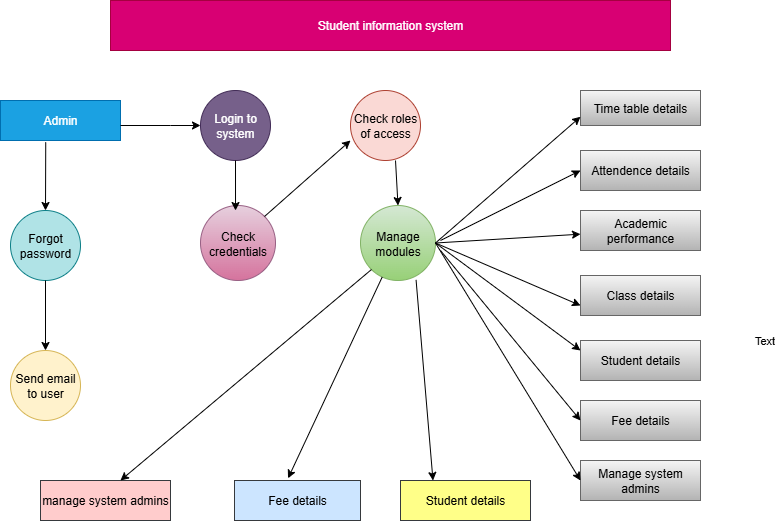

The diagram above was exported from draw.io. Its source (the exported page's mxGraphModel, read from the mxfile embedded in the PNG):
<mxGraphModel dx="1042" dy="562" grid="1" gridSize="10" guides="1" tooltips="1" connect="1" arrows="1" fold="1" page="1" pageScale="1" pageWidth="827" pageHeight="1169" math="0" shadow="0">
  <root>
    <mxCell id="0" />
    <mxCell id="1" parent="0" />
    <mxCell id="VGb7GZ8wfPoneYpwC4RJ-1" value="Student information system" style="rounded=0;whiteSpace=wrap;html=1;fillColor=#d80073;strokeColor=#A50040;fontColor=#ffffff;" vertex="1" parent="1">
      <mxGeometry x="170" y="40" width="560" height="50" as="geometry" />
    </mxCell>
    <mxCell id="VGb7GZ8wfPoneYpwC4RJ-2" value="Admin" style="rounded=0;whiteSpace=wrap;html=1;fillColor=#1ba1e2;fontColor=#ffffff;strokeColor=#006EAF;" vertex="1" parent="1">
      <mxGeometry x="60" y="140" width="120" height="40" as="geometry" />
    </mxCell>
    <mxCell id="VGb7GZ8wfPoneYpwC4RJ-3" value="Login to system" style="ellipse;whiteSpace=wrap;html=1;aspect=fixed;fillColor=#76608a;fontColor=#ffffff;strokeColor=#432D57;" vertex="1" parent="1">
      <mxGeometry x="260" y="130" width="70" height="70" as="geometry" />
    </mxCell>
    <mxCell id="VGb7GZ8wfPoneYpwC4RJ-4" value="Check roles of access" style="ellipse;whiteSpace=wrap;html=1;aspect=fixed;fillColor=#fad9d5;strokeColor=#ae4132;" vertex="1" parent="1">
      <mxGeometry x="410" y="130" width="70" height="70" as="geometry" />
    </mxCell>
    <mxCell id="VGb7GZ8wfPoneYpwC4RJ-5" value="Forgot password" style="ellipse;whiteSpace=wrap;html=1;aspect=fixed;fillColor=#b0e3e6;strokeColor=#0e8088;" vertex="1" parent="1">
      <mxGeometry x="70" y="250" width="70" height="70" as="geometry" />
    </mxCell>
    <mxCell id="VGb7GZ8wfPoneYpwC4RJ-6" value="Send email to user" style="ellipse;whiteSpace=wrap;html=1;aspect=fixed;fillColor=#fff2cc;strokeColor=#d6b656;" vertex="1" parent="1">
      <mxGeometry x="70" y="390" width="70" height="70" as="geometry" />
    </mxCell>
    <mxCell id="VGb7GZ8wfPoneYpwC4RJ-7" value="Check credentials" style="ellipse;whiteSpace=wrap;html=1;aspect=fixed;fillColor=#e6d0de;gradientColor=#d5739d;strokeColor=#996185;" vertex="1" parent="1">
      <mxGeometry x="260" y="245" width="75" height="75" as="geometry" />
    </mxCell>
    <mxCell id="VGb7GZ8wfPoneYpwC4RJ-8" value="Manage modules" style="ellipse;whiteSpace=wrap;html=1;aspect=fixed;fillColor=#d5e8d4;gradientColor=#97d077;strokeColor=#82b366;" vertex="1" parent="1">
      <mxGeometry x="420" y="245" width="75" height="75" as="geometry" />
    </mxCell>
    <mxCell id="VGb7GZ8wfPoneYpwC4RJ-9" value="Time table details" style="rounded=0;whiteSpace=wrap;html=1;fillColor=#f5f5f5;gradientColor=#b3b3b3;strokeColor=#666666;" vertex="1" parent="1">
      <mxGeometry x="640" y="130" width="120" height="35" as="geometry" />
    </mxCell>
    <mxCell id="VGb7GZ8wfPoneYpwC4RJ-10" value="Attendence details" style="rounded=0;whiteSpace=wrap;html=1;fillColor=#f5f5f5;strokeColor=#666666;gradientColor=#b3b3b3;" vertex="1" parent="1">
      <mxGeometry x="640" y="190" width="120" height="40" as="geometry" />
    </mxCell>
    <mxCell id="VGb7GZ8wfPoneYpwC4RJ-11" value="Academic performance" style="rounded=0;whiteSpace=wrap;html=1;fillColor=#f5f5f5;gradientColor=#b3b3b3;strokeColor=#666666;" vertex="1" parent="1">
      <mxGeometry x="640" y="250" width="120" height="40" as="geometry" />
    </mxCell>
    <mxCell id="VGb7GZ8wfPoneYpwC4RJ-12" value="Class details" style="rounded=0;whiteSpace=wrap;html=1;fillColor=#f5f5f5;gradientColor=#b3b3b3;strokeColor=#666666;" vertex="1" parent="1">
      <mxGeometry x="640" y="315" width="120" height="40" as="geometry" />
    </mxCell>
    <mxCell id="VGb7GZ8wfPoneYpwC4RJ-13" value="Student details" style="rounded=0;whiteSpace=wrap;html=1;fillColor=#f5f5f5;gradientColor=#b3b3b3;strokeColor=#666666;" vertex="1" parent="1">
      <mxGeometry x="640" y="380" width="120" height="40" as="geometry" />
    </mxCell>
    <mxCell id="VGb7GZ8wfPoneYpwC4RJ-14" value="Fee details" style="rounded=0;whiteSpace=wrap;html=1;fillColor=#f5f5f5;gradientColor=#b3b3b3;strokeColor=#666666;" vertex="1" parent="1">
      <mxGeometry x="640" y="440" width="120" height="40" as="geometry" />
    </mxCell>
    <mxCell id="VGb7GZ8wfPoneYpwC4RJ-15" value="Fee details" style="rounded=0;whiteSpace=wrap;html=1;fillColor=#cce5ff;strokeColor=#36393d;" vertex="1" parent="1">
      <mxGeometry x="294" y="520" width="126" height="40" as="geometry" />
    </mxCell>
    <mxCell id="VGb7GZ8wfPoneYpwC4RJ-16" value="Manage system admins" style="rounded=0;whiteSpace=wrap;html=1;fillColor=#f5f5f5;gradientColor=#b3b3b3;strokeColor=#666666;" vertex="1" parent="1">
      <mxGeometry x="640" y="500" width="120" height="40" as="geometry" />
    </mxCell>
    <mxCell id="VGb7GZ8wfPoneYpwC4RJ-17" value="manage system admins" style="rounded=0;whiteSpace=wrap;html=1;fillColor=#ffcccc;strokeColor=#36393d;" vertex="1" parent="1">
      <mxGeometry x="100" y="520" width="130" height="40" as="geometry" />
    </mxCell>
    <mxCell id="VGb7GZ8wfPoneYpwC4RJ-18" value="Student details" style="rounded=0;whiteSpace=wrap;html=1;fillColor=#ffff88;strokeColor=#36393d;" vertex="1" parent="1">
      <mxGeometry x="460" y="520" width="130" height="40" as="geometry" />
    </mxCell>
    <mxCell id="VGb7GZ8wfPoneYpwC4RJ-19" value="" style="endArrow=classic;html=1;rounded=0;entryX=0;entryY=0.75;entryDx=0;entryDy=0;exitX=1;exitY=0.5;exitDx=0;exitDy=0;" edge="1" parent="1" source="VGb7GZ8wfPoneYpwC4RJ-8" target="VGb7GZ8wfPoneYpwC4RJ-9">
      <mxGeometry width="50" height="50" relative="1" as="geometry">
        <mxPoint x="470" y="250" as="sourcePoint" />
        <mxPoint x="570" y="170" as="targetPoint" />
      </mxGeometry>
    </mxCell>
    <mxCell id="VGb7GZ8wfPoneYpwC4RJ-20" value="" style="endArrow=classic;html=1;rounded=0;entryX=0;entryY=0.5;entryDx=0;entryDy=0;" edge="1" parent="1" target="VGb7GZ8wfPoneYpwC4RJ-10">
      <mxGeometry width="50" height="50" relative="1" as="geometry">
        <mxPoint x="500" y="280" as="sourcePoint" />
        <mxPoint x="540" y="220" as="targetPoint" />
        <Array as="points" />
      </mxGeometry>
    </mxCell>
    <mxCell id="VGb7GZ8wfPoneYpwC4RJ-21" value="Text" style="edgeLabel;html=1;align=center;verticalAlign=middle;resizable=0;points=[];" vertex="1" connectable="0" parent="VGb7GZ8wfPoneYpwC4RJ-20">
      <mxGeometry x="0.076" y="1" relative="1" as="geometry">
        <mxPoint x="249" y="138" as="offset" />
      </mxGeometry>
    </mxCell>
    <mxCell id="VGb7GZ8wfPoneYpwC4RJ-22" value="" style="endArrow=classic;html=1;rounded=0;exitX=1;exitY=0.5;exitDx=0;exitDy=0;" edge="1" parent="1" source="VGb7GZ8wfPoneYpwC4RJ-8" target="VGb7GZ8wfPoneYpwC4RJ-11">
      <mxGeometry width="50" height="50" relative="1" as="geometry">
        <mxPoint x="500" y="290" as="sourcePoint" />
        <mxPoint x="540" y="250" as="targetPoint" />
        <Array as="points" />
      </mxGeometry>
    </mxCell>
    <mxCell id="VGb7GZ8wfPoneYpwC4RJ-23" value="" style="endArrow=classic;html=1;rounded=0;exitX=1;exitY=0.5;exitDx=0;exitDy=0;entryX=0;entryY=0.5;entryDx=0;entryDy=0;" edge="1" parent="1" source="VGb7GZ8wfPoneYpwC4RJ-8" target="VGb7GZ8wfPoneYpwC4RJ-16">
      <mxGeometry width="50" height="50" relative="1" as="geometry">
        <mxPoint x="460" y="320" as="sourcePoint" />
        <mxPoint x="630.25" y="490" as="targetPoint" />
      </mxGeometry>
    </mxCell>
    <mxCell id="VGb7GZ8wfPoneYpwC4RJ-25" value="" style="endArrow=classic;html=1;rounded=0;exitX=1;exitY=0.5;exitDx=0;exitDy=0;entryX=0;entryY=0.25;entryDx=0;entryDy=0;" edge="1" parent="1" source="VGb7GZ8wfPoneYpwC4RJ-8" target="VGb7GZ8wfPoneYpwC4RJ-13">
      <mxGeometry width="50" height="50" relative="1" as="geometry">
        <mxPoint x="550" y="410" as="sourcePoint" />
        <mxPoint x="600" y="360" as="targetPoint" />
      </mxGeometry>
    </mxCell>
    <mxCell id="VGb7GZ8wfPoneYpwC4RJ-28" value="" style="endArrow=classic;html=1;rounded=0;entryX=0;entryY=0.5;entryDx=0;entryDy=0;" edge="1" parent="1" target="VGb7GZ8wfPoneYpwC4RJ-14">
      <mxGeometry width="50" height="50" relative="1" as="geometry">
        <mxPoint x="500" y="290" as="sourcePoint" />
        <mxPoint x="560" y="410" as="targetPoint" />
      </mxGeometry>
    </mxCell>
    <mxCell id="VGb7GZ8wfPoneYpwC4RJ-29" value="" style="endArrow=classic;html=1;rounded=0;exitX=1;exitY=0.5;exitDx=0;exitDy=0;entryX=0;entryY=0.75;entryDx=0;entryDy=0;" edge="1" parent="1" source="VGb7GZ8wfPoneYpwC4RJ-8" target="VGb7GZ8wfPoneYpwC4RJ-12">
      <mxGeometry width="50" height="50" relative="1" as="geometry">
        <mxPoint x="550" y="350" as="sourcePoint" />
        <mxPoint x="600" y="300" as="targetPoint" />
      </mxGeometry>
    </mxCell>
    <mxCell id="VGb7GZ8wfPoneYpwC4RJ-30" value="" style="endArrow=classic;html=1;rounded=0;exitX=1;exitY=0.5;exitDx=0;exitDy=0;entryX=0;entryY=0.5;entryDx=0;entryDy=0;" edge="1" parent="1" target="VGb7GZ8wfPoneYpwC4RJ-3">
      <mxGeometry width="50" height="50" relative="1" as="geometry">
        <mxPoint x="180" y="165" as="sourcePoint" />
        <mxPoint x="260" y="170" as="targetPoint" />
        <Array as="points">
          <mxPoint x="230" y="165" />
        </Array>
      </mxGeometry>
    </mxCell>
    <mxCell id="VGb7GZ8wfPoneYpwC4RJ-37" value="" style="endArrow=classic;html=1;rounded=0;exitX=1;exitY=0;exitDx=0;exitDy=0;" edge="1" parent="1" source="VGb7GZ8wfPoneYpwC4RJ-7">
      <mxGeometry width="50" height="50" relative="1" as="geometry">
        <mxPoint x="360" y="230" as="sourcePoint" />
        <mxPoint x="410" y="180" as="targetPoint" />
      </mxGeometry>
    </mxCell>
    <mxCell id="VGb7GZ8wfPoneYpwC4RJ-38" value="" style="endArrow=classic;html=1;rounded=0;exitX=0.643;exitY=1;exitDx=0;exitDy=0;entryX=0.5;entryY=0;entryDx=0;entryDy=0;exitPerimeter=0;" edge="1" parent="1" source="VGb7GZ8wfPoneYpwC4RJ-4" target="VGb7GZ8wfPoneYpwC4RJ-8">
      <mxGeometry width="50" height="50" relative="1" as="geometry">
        <mxPoint x="425" y="245" as="sourcePoint" />
        <mxPoint x="475" y="195" as="targetPoint" />
      </mxGeometry>
    </mxCell>
    <mxCell id="VGb7GZ8wfPoneYpwC4RJ-39" value="" style="endArrow=classic;html=1;rounded=0;entryX=0.25;entryY=0;entryDx=0;entryDy=0;exitX=0.741;exitY=0.992;exitDx=0;exitDy=0;exitPerimeter=0;" edge="1" parent="1" source="VGb7GZ8wfPoneYpwC4RJ-8" target="VGb7GZ8wfPoneYpwC4RJ-18">
      <mxGeometry width="50" height="50" relative="1" as="geometry">
        <mxPoint x="455" y="320" as="sourcePoint" />
        <mxPoint x="420" y="390" as="targetPoint" />
      </mxGeometry>
    </mxCell>
    <mxCell id="VGb7GZ8wfPoneYpwC4RJ-40" value="" style="endArrow=classic;html=1;rounded=0;entryX=0.425;entryY=-0.055;entryDx=0;entryDy=0;entryPerimeter=0;" edge="1" parent="1" source="VGb7GZ8wfPoneYpwC4RJ-8" target="VGb7GZ8wfPoneYpwC4RJ-15">
      <mxGeometry width="50" height="50" relative="1" as="geometry">
        <mxPoint x="350" y="430" as="sourcePoint" />
        <mxPoint x="400" y="380" as="targetPoint" />
      </mxGeometry>
    </mxCell>
    <mxCell id="VGb7GZ8wfPoneYpwC4RJ-41" value="" style="endArrow=classic;html=1;rounded=0;entryX=0.615;entryY=0;entryDx=0;entryDy=0;entryPerimeter=0;exitX=0;exitY=1;exitDx=0;exitDy=0;" edge="1" parent="1" source="VGb7GZ8wfPoneYpwC4RJ-8" target="VGb7GZ8wfPoneYpwC4RJ-17">
      <mxGeometry width="50" height="50" relative="1" as="geometry">
        <mxPoint x="340" y="370" as="sourcePoint" />
        <mxPoint x="280" y="440" as="targetPoint" />
      </mxGeometry>
    </mxCell>
    <mxCell id="VGb7GZ8wfPoneYpwC4RJ-44" value="" style="endArrow=classic;html=1;rounded=0;exitX=0.377;exitY=1.045;exitDx=0;exitDy=0;exitPerimeter=0;entryX=0.5;entryY=0;entryDx=0;entryDy=0;" edge="1" parent="1" source="VGb7GZ8wfPoneYpwC4RJ-2" target="VGb7GZ8wfPoneYpwC4RJ-5">
      <mxGeometry width="50" height="50" relative="1" as="geometry">
        <mxPoint x="80" y="250" as="sourcePoint" />
        <mxPoint x="130" y="200" as="targetPoint" />
      </mxGeometry>
    </mxCell>
    <mxCell id="VGb7GZ8wfPoneYpwC4RJ-45" value="" style="endArrow=classic;html=1;rounded=0;entryX=0.5;entryY=0;entryDx=0;entryDy=0;exitX=0.5;exitY=1;exitDx=0;exitDy=0;" edge="1" parent="1" source="VGb7GZ8wfPoneYpwC4RJ-5" target="VGb7GZ8wfPoneYpwC4RJ-6">
      <mxGeometry width="50" height="50" relative="1" as="geometry">
        <mxPoint x="99" y="323" as="sourcePoint" />
        <mxPoint x="180" y="320" as="targetPoint" />
      </mxGeometry>
    </mxCell>
    <mxCell id="VGb7GZ8wfPoneYpwC4RJ-48" value="" style="endArrow=classic;html=1;rounded=0;exitX=0.5;exitY=1;exitDx=0;exitDy=0;entryX=0.467;entryY=0.067;entryDx=0;entryDy=0;entryPerimeter=0;" edge="1" parent="1" source="VGb7GZ8wfPoneYpwC4RJ-3" target="VGb7GZ8wfPoneYpwC4RJ-7">
      <mxGeometry width="50" height="50" relative="1" as="geometry">
        <mxPoint x="180" y="280" as="sourcePoint" />
        <mxPoint x="295" y="240" as="targetPoint" />
        <Array as="points" />
      </mxGeometry>
    </mxCell>
  </root>
</mxGraphModel>